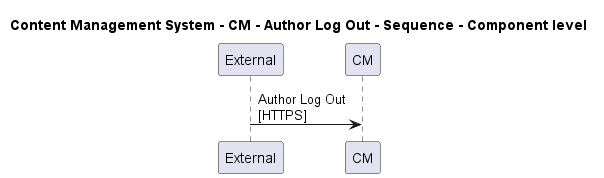

The diagram above was rendered by PlantUML. Its source (embedded in the PNG):
@startuml

title Content Management System - CM - Author Log Out - Sequence - Component level

participant "External" as C4InterFlow.SoftwareSystems.ExternalSystem
participant "CM" as ContentManagementSystem.SoftwareSystems.CM

C4InterFlow.SoftwareSystems.ExternalSystem -> ContentManagementSystem.SoftwareSystems.CM : Author Log Out\n[HTTPS]


@enduml